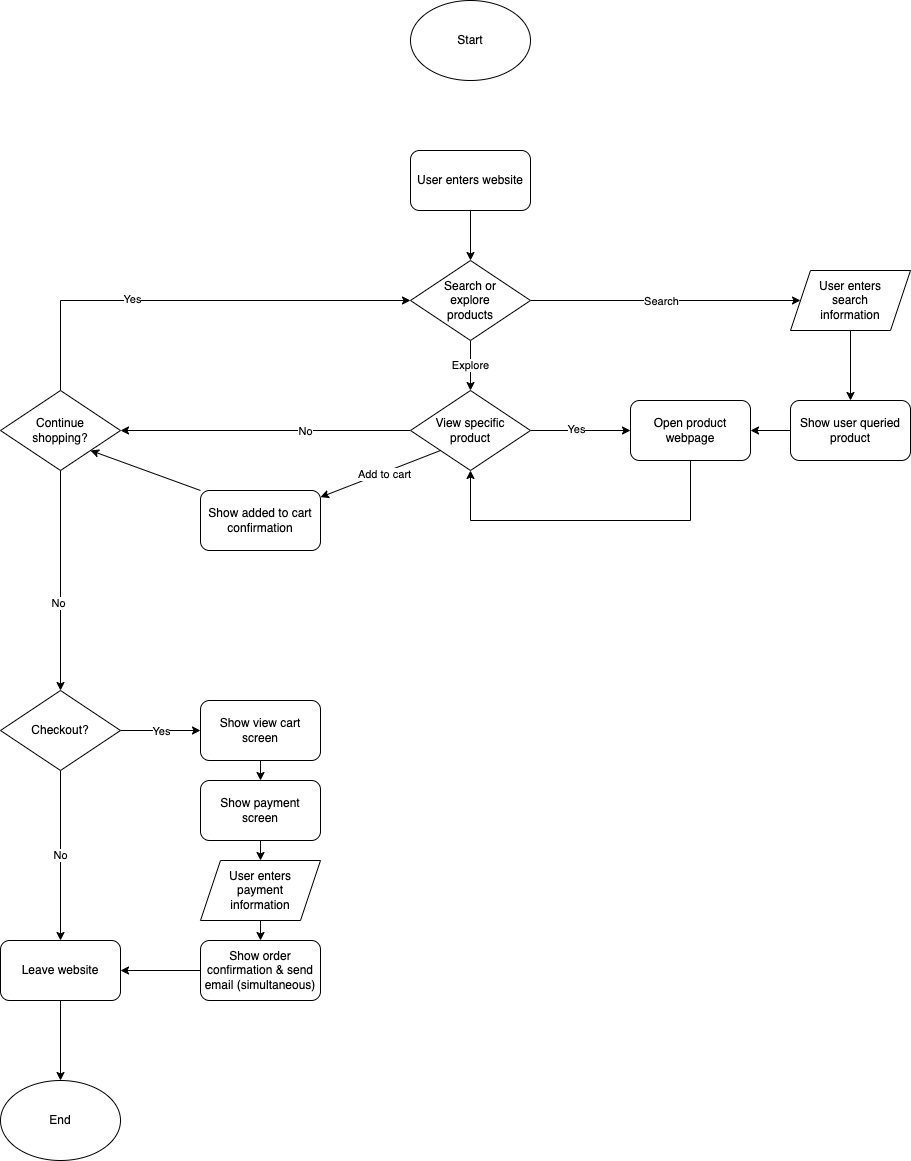

The diagram above was exported from draw.io. Its source (the exported page's mxGraphModel, read from the mxfile embedded in the PNG):
<mxGraphModel dx="995" dy="729" grid="1" gridSize="10" guides="1" tooltips="1" connect="1" arrows="1" fold="1" page="1" pageScale="1" pageWidth="1200" pageHeight="1920" math="0" shadow="0">
  <root>
    <mxCell id="0" />
    <mxCell id="1" parent="0" />
    <mxCell id="2" value="Start" style="ellipse;whiteSpace=wrap;html=1;" vertex="1" parent="1">
      <mxGeometry x="530" y="70" width="120" height="80" as="geometry" />
    </mxCell>
    <mxCell id="14" style="edgeStyle=none;rounded=0;html=1;exitX=0.5;exitY=1;exitDx=0;exitDy=0;entryX=0.5;entryY=0;entryDx=0;entryDy=0;strokeColor=default;endArrow=classic;endFill=1;" edge="1" parent="1" source="3" target="4">
      <mxGeometry relative="1" as="geometry" />
    </mxCell>
    <mxCell id="3" value="User enters website" style="rounded=1;whiteSpace=wrap;html=1;" vertex="1" parent="1">
      <mxGeometry x="530" y="220" width="120" height="60" as="geometry" />
    </mxCell>
    <mxCell id="15" style="edgeStyle=none;rounded=0;html=1;exitX=1;exitY=0.5;exitDx=0;exitDy=0;strokeColor=default;endArrow=classic;endFill=1;entryX=0;entryY=0.5;entryDx=0;entryDy=0;" edge="1" parent="1" source="4" target="50">
      <mxGeometry relative="1" as="geometry">
        <mxPoint x="820" y="370" as="targetPoint" />
      </mxGeometry>
    </mxCell>
    <mxCell id="49" value="Search" style="edgeLabel;html=1;align=center;verticalAlign=middle;resizable=0;points=[];" vertex="1" connectable="0" parent="15">
      <mxGeometry x="-0.0281" relative="1" as="geometry">
        <mxPoint as="offset" />
      </mxGeometry>
    </mxCell>
    <mxCell id="17" value="Explore" style="edgeStyle=none;rounded=0;html=1;exitX=0.5;exitY=1;exitDx=0;exitDy=0;entryX=0.5;entryY=0;entryDx=0;entryDy=0;strokeColor=default;endArrow=classic;endFill=1;" edge="1" parent="1" source="4" target="7">
      <mxGeometry relative="1" as="geometry" />
    </mxCell>
    <mxCell id="4" value="Search or &lt;br&gt;explore&lt;br&gt;products" style="rhombus;whiteSpace=wrap;html=1;" vertex="1" parent="1">
      <mxGeometry x="530" y="330" width="120" height="80" as="geometry" />
    </mxCell>
    <mxCell id="52" style="edgeStyle=none;rounded=0;html=1;exitX=0;exitY=0.5;exitDx=0;exitDy=0;entryX=1;entryY=0.5;entryDx=0;entryDy=0;strokeColor=default;endArrow=classic;endFill=1;" edge="1" parent="1" source="5" target="9">
      <mxGeometry relative="1" as="geometry" />
    </mxCell>
    <mxCell id="5" value="Show user queried product" style="rounded=1;whiteSpace=wrap;html=1;" vertex="1" parent="1">
      <mxGeometry x="910" y="470" width="120" height="60" as="geometry" />
    </mxCell>
    <mxCell id="18" style="edgeStyle=none;rounded=0;html=1;entryX=1;entryY=0.5;entryDx=0;entryDy=0;strokeColor=default;endArrow=classic;endFill=1;" edge="1" parent="1" source="7" target="11">
      <mxGeometry relative="1" as="geometry" />
    </mxCell>
    <mxCell id="46" value="No" style="edgeLabel;html=1;align=center;verticalAlign=middle;resizable=0;points=[];" vertex="1" connectable="0" parent="18">
      <mxGeometry x="-0.2759" relative="1" as="geometry">
        <mxPoint as="offset" />
      </mxGeometry>
    </mxCell>
    <mxCell id="22" style="edgeStyle=none;rounded=0;html=1;exitX=1;exitY=0.5;exitDx=0;exitDy=0;entryX=0;entryY=0.5;entryDx=0;entryDy=0;strokeColor=default;endArrow=classic;endFill=1;" edge="1" parent="1" source="7" target="9">
      <mxGeometry relative="1" as="geometry" />
    </mxCell>
    <mxCell id="47" value="Yes" style="edgeLabel;html=1;align=center;verticalAlign=middle;resizable=0;points=[];" vertex="1" connectable="0" parent="22">
      <mxGeometry x="-0.1056" y="2" relative="1" as="geometry">
        <mxPoint as="offset" />
      </mxGeometry>
    </mxCell>
    <mxCell id="32" style="edgeStyle=none;rounded=0;html=1;exitX=0;exitY=1;exitDx=0;exitDy=0;strokeColor=default;endArrow=classic;endFill=1;" edge="1" parent="1" source="7" target="8">
      <mxGeometry relative="1" as="geometry" />
    </mxCell>
    <mxCell id="48" value="Add to cart" style="edgeLabel;html=1;align=center;verticalAlign=middle;resizable=0;points=[];" vertex="1" connectable="0" parent="32">
      <mxGeometry x="-0.055" y="1" relative="1" as="geometry">
        <mxPoint as="offset" />
      </mxGeometry>
    </mxCell>
    <mxCell id="7" value="View specific &lt;br&gt;product" style="rhombus;whiteSpace=wrap;html=1;" vertex="1" parent="1">
      <mxGeometry x="530" y="460" width="120" height="80" as="geometry" />
    </mxCell>
    <mxCell id="33" style="edgeStyle=none;rounded=0;html=1;exitX=0;exitY=0;exitDx=0;exitDy=0;entryX=1;entryY=1;entryDx=0;entryDy=0;strokeColor=default;endArrow=classic;endFill=1;" edge="1" parent="1" source="8" target="11">
      <mxGeometry relative="1" as="geometry" />
    </mxCell>
    <mxCell id="8" value="Show added to cart confirmation" style="rounded=1;whiteSpace=wrap;html=1;" vertex="1" parent="1">
      <mxGeometry x="320" y="560" width="120" height="60" as="geometry" />
    </mxCell>
    <mxCell id="23" style="edgeStyle=none;rounded=0;html=1;entryX=0.5;entryY=1;entryDx=0;entryDy=0;strokeColor=default;endArrow=classic;endFill=1;" edge="1" parent="1" target="7">
      <mxGeometry relative="1" as="geometry">
        <mxPoint x="810" y="590" as="sourcePoint" />
        <Array as="points">
          <mxPoint x="590" y="590" />
        </Array>
      </mxGeometry>
    </mxCell>
    <mxCell id="55" style="edgeStyle=none;rounded=0;html=1;exitX=0.5;exitY=1;exitDx=0;exitDy=0;strokeColor=default;endArrow=none;endFill=0;" edge="1" parent="1" source="9">
      <mxGeometry relative="1" as="geometry">
        <mxPoint x="810" y="590" as="targetPoint" />
      </mxGeometry>
    </mxCell>
    <mxCell id="9" value="Open product webpage" style="rounded=1;whiteSpace=wrap;html=1;" vertex="1" parent="1">
      <mxGeometry x="750" y="470" width="120" height="60" as="geometry" />
    </mxCell>
    <mxCell id="13" style="edgeStyle=none;rounded=0;html=1;exitX=0.5;exitY=0;exitDx=0;exitDy=0;entryX=0;entryY=0.5;entryDx=0;entryDy=0;strokeColor=default;endArrow=classic;endFill=1;" edge="1" parent="1" source="11" target="4">
      <mxGeometry relative="1" as="geometry">
        <Array as="points">
          <mxPoint x="180" y="370" />
        </Array>
      </mxGeometry>
    </mxCell>
    <mxCell id="53" value="Yes" style="edgeLabel;html=1;align=center;verticalAlign=middle;resizable=0;points=[];" vertex="1" connectable="0" parent="13">
      <mxGeometry x="-0.2652" y="2" relative="1" as="geometry">
        <mxPoint as="offset" />
      </mxGeometry>
    </mxCell>
    <mxCell id="26" style="edgeStyle=none;rounded=0;html=1;exitX=0.5;exitY=1;exitDx=0;exitDy=0;entryX=0.5;entryY=0;entryDx=0;entryDy=0;strokeColor=default;endArrow=classic;endFill=1;" edge="1" parent="1" source="11" target="25">
      <mxGeometry relative="1" as="geometry" />
    </mxCell>
    <mxCell id="54" value="No" style="edgeLabel;html=1;align=center;verticalAlign=middle;resizable=0;points=[];" vertex="1" connectable="0" parent="26">
      <mxGeometry x="0.203" y="-3" relative="1" as="geometry">
        <mxPoint as="offset" />
      </mxGeometry>
    </mxCell>
    <mxCell id="11" value="Continue &lt;br&gt;shopping?" style="rhombus;whiteSpace=wrap;html=1;" vertex="1" parent="1">
      <mxGeometry x="120" y="460" width="120" height="80" as="geometry" />
    </mxCell>
    <mxCell id="30" value="No" style="edgeStyle=none;rounded=0;html=1;exitX=0.5;exitY=1;exitDx=0;exitDy=0;entryX=0.5;entryY=0;entryDx=0;entryDy=0;strokeColor=default;endArrow=classic;endFill=1;" edge="1" parent="1" source="25" target="27">
      <mxGeometry relative="1" as="geometry" />
    </mxCell>
    <mxCell id="40" style="edgeStyle=none;rounded=0;html=1;exitX=1;exitY=0.5;exitDx=0;exitDy=0;entryX=0;entryY=0.5;entryDx=0;entryDy=0;strokeColor=default;endArrow=classic;endFill=1;" edge="1" parent="1" source="25" target="34">
      <mxGeometry relative="1" as="geometry" />
    </mxCell>
    <mxCell id="45" value="Yes" style="edgeLabel;html=1;align=center;verticalAlign=middle;resizable=0;points=[];" vertex="1" connectable="0" parent="40">
      <mxGeometry relative="1" as="geometry">
        <mxPoint as="offset" />
      </mxGeometry>
    </mxCell>
    <mxCell id="25" value="Checkout?" style="rhombus;whiteSpace=wrap;html=1;" vertex="1" parent="1">
      <mxGeometry x="120" y="760" width="120" height="80" as="geometry" />
    </mxCell>
    <mxCell id="37" style="edgeStyle=none;rounded=0;html=1;exitX=0.5;exitY=1;exitDx=0;exitDy=0;entryX=0.5;entryY=0;entryDx=0;entryDy=0;strokeColor=default;endArrow=classic;endFill=1;" edge="1" parent="1" source="27" target="28">
      <mxGeometry relative="1" as="geometry" />
    </mxCell>
    <mxCell id="27" value="Leave website" style="rounded=1;whiteSpace=wrap;html=1;" vertex="1" parent="1">
      <mxGeometry x="120" y="1010" width="120" height="60" as="geometry" />
    </mxCell>
    <mxCell id="28" value="End" style="ellipse;whiteSpace=wrap;html=1;" vertex="1" parent="1">
      <mxGeometry x="120" y="1150" width="120" height="80" as="geometry" />
    </mxCell>
    <mxCell id="41" style="edgeStyle=none;rounded=0;html=1;exitX=0.5;exitY=1;exitDx=0;exitDy=0;entryX=0.5;entryY=0;entryDx=0;entryDy=0;strokeColor=default;endArrow=classic;endFill=1;" edge="1" parent="1" source="34" target="35">
      <mxGeometry relative="1" as="geometry" />
    </mxCell>
    <mxCell id="34" value="Show view cart screen" style="rounded=1;whiteSpace=wrap;html=1;" vertex="1" parent="1">
      <mxGeometry x="320" y="770" width="120" height="60" as="geometry" />
    </mxCell>
    <mxCell id="42" style="edgeStyle=none;rounded=0;html=1;exitX=0.5;exitY=1;exitDx=0;exitDy=0;entryX=0.5;entryY=0;entryDx=0;entryDy=0;strokeColor=default;endArrow=classic;endFill=1;" edge="1" parent="1" source="35" target="36">
      <mxGeometry relative="1" as="geometry" />
    </mxCell>
    <mxCell id="35" value="Show payment &lt;br&gt;screen" style="rounded=1;whiteSpace=wrap;html=1;" vertex="1" parent="1">
      <mxGeometry x="320" y="850" width="120" height="60" as="geometry" />
    </mxCell>
    <mxCell id="43" style="edgeStyle=none;rounded=0;html=1;exitX=0.5;exitY=1;exitDx=0;exitDy=0;entryX=0.5;entryY=0;entryDx=0;entryDy=0;strokeColor=default;endArrow=classic;endFill=1;" edge="1" parent="1" source="36" target="38">
      <mxGeometry relative="1" as="geometry" />
    </mxCell>
    <mxCell id="36" value="User enters &lt;br&gt;payment &lt;br&gt;information" style="shape=parallelogram;perimeter=parallelogramPerimeter;whiteSpace=wrap;html=1;fixedSize=1;" vertex="1" parent="1">
      <mxGeometry x="320" y="930" width="120" height="60" as="geometry" />
    </mxCell>
    <mxCell id="44" style="edgeStyle=none;rounded=0;html=1;exitX=0;exitY=0.5;exitDx=0;exitDy=0;entryX=1;entryY=0.5;entryDx=0;entryDy=0;strokeColor=default;endArrow=classic;endFill=1;" edge="1" parent="1" source="38" target="27">
      <mxGeometry relative="1" as="geometry" />
    </mxCell>
    <mxCell id="38" value="Show order confirmation &amp;amp; send email (simultaneous)" style="rounded=1;whiteSpace=wrap;html=1;" vertex="1" parent="1">
      <mxGeometry x="320" y="1010" width="120" height="60" as="geometry" />
    </mxCell>
    <mxCell id="51" style="edgeStyle=none;rounded=0;html=1;exitX=0.5;exitY=1;exitDx=0;exitDy=0;entryX=0.5;entryY=0;entryDx=0;entryDy=0;strokeColor=default;endArrow=classic;endFill=1;" edge="1" parent="1" source="50" target="5">
      <mxGeometry relative="1" as="geometry" />
    </mxCell>
    <mxCell id="50" value="User enters &lt;br&gt;search&lt;br&gt;information" style="shape=parallelogram;perimeter=parallelogramPerimeter;whiteSpace=wrap;html=1;fixedSize=1;" vertex="1" parent="1">
      <mxGeometry x="910" y="340" width="120" height="60" as="geometry" />
    </mxCell>
  </root>
</mxGraphModel>